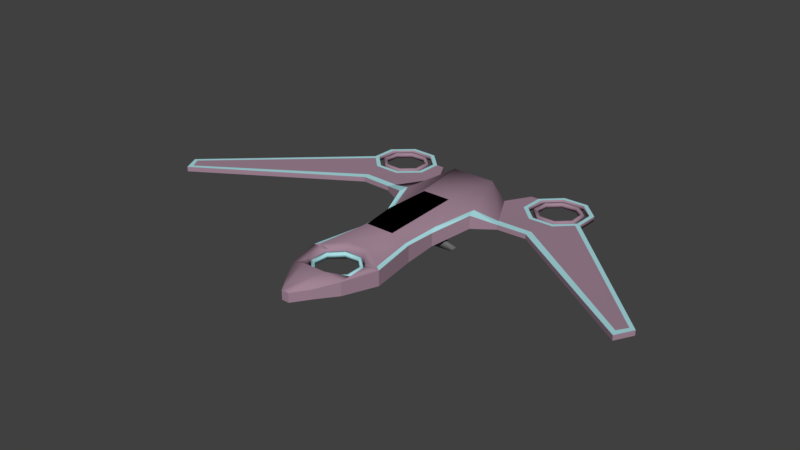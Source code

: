 # Source: TriFly.blend  (saved by Blender 2.79.0; exported with 4.5.12 LTS)
import bpy
from mathutils import Matrix  # noqa: F401  (used for matrix-valued properties, if any)

bpy.ops.wm.read_factory_settings(use_empty=True)
scene = bpy.context.scene
scene.name = 'Scene'

# ---- collections
col_collection_1 = bpy.data.collections.new('Collection 1'); scene.collection.children.link(col_collection_1)
col_collection_2 = bpy.data.collections.new('Collection 2'); scene.collection.children.link(col_collection_2)
col_collection_2.hide_render = True
col_collection_2.hide_viewport = True
col_collection_3 = bpy.data.collections.new('Collection 3'); scene.collection.children.link(col_collection_3)
col_collection_3.hide_render = True
col_collection_3.hide_viewport = True

# ---- materials (node trees are filled in below, after node groups)
mat_primary = bpy.data.materials.new('Primary')
mat_primary.alpha_threshold = 0.0
mat_primary.use_transparent_shadow = False
mat_primary.diffuse_color = (0.3626, 0.2369, 0.3068, 1.0)
mat_primary.roughness = 0.5
mat_secondary = bpy.data.materials.new('Secondary')
mat_secondary.alpha_threshold = 0.0
mat_secondary.use_transparent_shadow = False
mat_secondary.diffuse_color = (0.4163, 0.7545, 0.8, 1.0)
mat_secondary.roughness = 0.5
mat_glass = bpy.data.materials.new('Glass')
mat_glass.alpha_threshold = 0.0
mat_glass.use_transparent_shadow = False
mat_glass.diffuse_color = (0.0, 0.0, 0.0, 1.0)
mat_glass.roughness = 0.5
mat_steel = bpy.data.materials.new('Steel')
mat_steel.alpha_threshold = 0.0
mat_steel.use_transparent_shadow = False
mat_steel.diffuse_color = (0.1615, 0.1615, 0.1615, 1.0)
mat_steel.roughness = 0.5

# ---- material node trees

# ---- world
world_world = bpy.data.worlds.new('World'); scene.world = world_world
world_world.color = (0.05088, 0.05088, 0.05088)
world_world.use_sun_shadow = False
world_world.sun_shadow_jitter_overblur = 0.0
world_world.cycles.sampling_method = 'MANUAL'

# ---- meshes
me_cylinder = bpy.data.meshes.new('Cylinder')
me_cylinder.from_pydata([(-0.2707, -2.764, -0.1255), (-0.2707, -2.764, 0.09383), (0.2714, -2.764, -0.1255), (0.2714, -2.764, 0.09383), (0.6547, -3.147, -0.1922), (0.6547, -3.147, 0.09383), (0.6547, -3.689, -0.1073), (0.6547, -3.689, 0.06601), (0.2714, -4.072, -0.1073), (0.2714, -4.072, 0.187), (-0.2707, -4.072, -0.1073), (-0.2707, -4.072, 0.187), (-0.654, -3.689, -0.1073), (-0.654, -3.689, 0.06601), (-0.654, -3.147, -0.1922), (-0.654, -3.147, 0.09383), (-0.311, -2.666, -0.2514), (0.3116, -2.666, -0.2514), (0.3116, -2.666, 0.2149), (-0.311, -2.666, 0.2149), (1.018, -3.107, -0.3181), (1.018, -3.107, 0.09383), (0.7402, -4.091, -0.2426), (0.7402, -4.091, 0.1198), (0.3116, -4.169, -0.1928), (0.3116, -4.169, 0.2726), (-0.311, -4.169, -0.1928), (-0.311, -4.169, 0.2726), (-0.7396, -4.091, -0.2426), (-0.7396, -4.091, 0.1198), (-1.017, -3.107, -0.3181), (-1.017, -3.107, 0.09383), (-0.2132, -2.902, -0.08745), (-0.2132, -2.902, 0.0462), (0.2139, -2.902, -0.08745), (0.2139, -2.902, 0.0462), (0.5159, -3.204, -0.08745), (0.5159, -3.204, 0.0462), (0.5159, -3.631, -0.08745), (0.5159, -3.631, 0.0462), (0.2139, -3.933, -0.08745), (0.2139, -3.933, 0.0462), (-0.2132, -3.933, -0.08745), (-0.2132, -3.933, 0.0462), (-0.5153, -3.631, -0.08745), (-0.5153, -3.631, 0.0462), (-0.5153, -3.204, -0.08745), (-0.5153, -3.204, 0.0462), (-0.245, -2.826, -0.08745), (0.2456, -2.826, -0.08745), (0.2456, -2.826, 0.0462), (-0.245, -2.826, 0.0462), (0.5925, -3.173, -0.08745), (0.5925, -3.173, 0.0462), (0.5925, -3.663, -0.08745), (0.5925, -3.663, 0.0462), (0.2456, -4.01, -0.08745), (0.2456, -4.01, 0.0462), (-0.245, -4.01, -0.08745), (-0.245, -4.01, 0.0462), (-0.5919, -3.663, -0.08745), (-0.5919, -3.663, 0.0462), (-0.5919, -3.173, -0.08745), (-0.5919, -3.173, 0.0462), (-0.2281, -1.413, -0.3686), (0.2287, -1.413, -0.3686), (0.396, -1.895, 0.3624), (-0.3953, -1.895, 0.3624), (0.7709, -1.736, -0.3686), (0.7709, -1.736, 0.09383), (-0.7702, -1.736, 0.09383), (-0.7702, -1.736, -0.3686), (0.4044, -4.677, 0.06429), (0.4044, -4.677, -0.1871), (0.1018, -5.117, -0.1871), (0.1018, -5.117, 0.06429), (-0.1011, -5.117, -0.1871), (-0.1011, -5.117, 0.06429), (-0.4038, -4.677, -0.1871), (-0.4038, -4.677, 0.06429), (-0.2281, -0.5133, -0.2993), (0.2287, -0.5133, -0.2993), (0.396, 0.3131, 0.4375), (-0.3953, 0.3131, 0.4375), (0.7709, -0.8363, -0.2993), (0.7709, -0.8363, 0.06601), (-0.7702, -0.8363, 0.06601), (-0.7702, -0.8363, -0.2993), (1.993, 2.357, 0.04899), (1.993, 2.356, -0.08465), (1.993, 1.93, 0.0613), (1.993, 1.929, -0.07233), (2.295, 1.628, 0.07369), (2.295, 1.627, -0.05995), (2.754, 2.735, -0.0863), (2.263, 2.735, -0.09227), (2.722, 1.628, 0.07889), (2.722, 1.627, -0.05475), (3.024, 1.93, 0.07385), (3.024, 1.929, -0.05978), (3.024, 2.358, 0.06154), (3.024, 2.356, -0.0721), (2.722, 2.66, 0.04916), (2.722, 2.658, -0.08448), (2.295, 2.659, 0.04396), (2.295, 2.658, -0.08968), (2.753, 2.736, 0.04733), (2.263, 2.736, 0.04136), (3.101, 2.388, -0.07208), (3.1, 2.389, 0.06156), (3.101, 1.897, -0.05793), (3.1, 1.899, 0.0757), (2.754, 1.551, -0.05215), (2.753, 1.552, 0.08148), (2.263, 1.551, -0.05813), (2.263, 1.552, 0.07551), (1.916, 1.897, -0.07235), (1.916, 1.899, 0.06128), (1.917, 2.388, -0.0865), (1.916, 2.389, 0.04714), (-3.021, 2.356, 0.06241), (-3.022, 2.355, -0.07123), (-3.021, 1.929, 0.07362), (-3.022, 1.928, -0.06002), (-2.719, 1.627, 0.0782), (-2.72, 1.626, -0.05544), (-2.261, 2.733, -0.08961), (-2.752, 2.733, -0.08417), (-2.292, 1.627, 0.07347), (-2.293, 1.626, -0.06017), (-1.99, 1.929, 0.06219), (-1.991, 1.928, -0.07145), (-1.99, 2.356, 0.05098), (-1.991, 2.355, -0.08266), (-2.292, 2.658, 0.0464), (-2.293, 2.657, -0.08724), (-2.719, 2.658, 0.05113), (-2.72, 2.657, -0.08251), (-2.26, 2.734, 0.04403), (-2.751, 2.734, 0.04947), (-1.914, 2.386, -0.08434), (-1.914, 2.388, 0.04929), (-1.914, 1.896, -0.07146), (-1.914, 1.897, 0.06217), (-2.261, 1.549, -0.05851), (-2.26, 1.55, 0.07513), (-2.751, 1.549, -0.05307), (-2.751, 1.55, 0.08056), (-3.098, 1.896, -0.05834), (-3.098, 1.897, 0.0753), (-3.098, 2.386, -0.07122), (-3.098, 2.388, 0.06242), (1.783, 2.444, 0.04393), (1.784, 2.443, -0.0897), (1.783, 1.844, 0.06125), (1.783, 1.842, -0.07238), (2.208, 1.419, 0.07867), (2.208, 1.418, -0.05496), (2.854, 2.976, -0.09203), (2.164, 2.975, -0.1004), (2.808, 1.419, 0.08599), (2.809, 1.418, -0.04765), (3.233, 1.844, 0.07891), (3.234, 1.842, -0.05473), (3.233, 2.444, 0.06159), (3.234, 2.443, -0.07205), (2.809, 2.869, 0.04417), (2.809, 2.868, -0.08947), (2.208, 2.869, 0.03686), (2.208, 2.868, -0.09678), (2.853, 2.977, 0.04161), (2.163, 2.977, 0.03321), (3.342, 2.488, -0.07202), (3.341, 2.489, 0.06161), (3.342, 1.798, -0.05213), (3.341, 1.799, 0.08151), (2.854, 1.31, -0.044), (2.853, 1.311, 0.08964), (2.164, 1.31, -0.0524), (2.163, 1.311, 0.08124), (1.676, 1.798, -0.07241), (1.675, 1.799, 0.06123), (1.676, 2.488, -0.0923), (1.675, 2.489, 0.04133), (-3.231, 2.443, 0.06245), (-3.231, 2.442, -0.07119), (-3.231, 1.842, 0.07822), (-3.231, 1.841, -0.05542), (-2.806, 1.417, 0.08467), (-2.807, 1.416, -0.04897), (-2.161, 2.974, -0.09703), (-2.851, 2.974, -0.08938), (-2.205, 1.417, 0.07801), (-2.206, 1.416, -0.05563), (-1.781, 1.842, 0.06215), (-1.781, 1.841, -0.07149), (-1.781, 2.443, 0.04637), (-1.781, 2.441, -0.08727), (-2.205, 2.867, 0.03993), (-2.206, 2.866, -0.09371), (-2.806, 2.867, 0.04659), (-2.807, 2.866, -0.08705), (-2.161, 2.975, 0.03661), (-2.851, 2.975, 0.04426), (-1.673, 2.486, -0.08963), (-1.673, 2.487, 0.04401), (-1.673, 1.796, -0.07152), (-1.673, 1.797, 0.06212), (-2.161, 1.308, -0.0533), (-2.161, 1.309, 0.08034), (-2.851, 1.308, -0.04565), (-2.851, 1.31, 0.08799), (-3.339, 1.796, -0.05305), (-3.339, 1.797, 0.08059), (-3.339, 2.486, -0.07117), (-3.339, 2.487, 0.06247), (-0.6055, 1.894, -0.5329), (0.6062, 1.894, -0.5329), (0.6062, 1.894, 0.4464), (-0.6055, 1.894, 0.4464), (1.133, 0.2175, -0.1132), (1.133, 0.2175, 0.2522), (-1.133, 0.2175, 0.2522), (-1.133, 0.2175, -0.1132), (2.604, 0.5145, 0.1096), (2.604, 0.5132, -0.02406), (6.61, -2.25, 0.2253), (6.611, -2.251, 0.09163), (6.865, -1.762, 0.214), (6.865, -1.764, 0.0804), (-6.862, -1.764, 0.2013), (-6.863, -1.765, 0.06763), (-6.608, -2.252, 0.2115), (-6.609, -2.253, 0.07786), (-2.602, 0.5128, 0.1061), (-2.602, 0.5116, -0.02749), (1.457, 2.489, 0.03868), (1.457, 2.488, -0.09496), (1.078, 1.799, 0.05396), (1.078, 1.798, -0.07968), (1.341, 1.311, 0.07123), (1.342, 1.31, -0.06241), (-1.767, 0.4993, 0.09681), (-1.339, 1.309, 0.07123), (-1.339, 1.308, -0.06241), (-1.075, 1.797, 0.0555), (-1.076, 1.796, -0.07814), (-1.454, 2.487, 0.04159), (-1.455, 2.486, -0.09205), (1.77, 0.4952, 0.09933), (1.771, 0.4939, -0.03431), (-1.768, 0.4981, -0.03682), (-1.077, 1.791, -0.09383), (-1.077, 1.791, 0.05759), (1.078, 1.791, 0.05759), (1.078, 1.791, -0.09383), (1.768, 0.4973, -0.03848), (1.768, 0.4973, 0.09714), (-1.767, 0.4973, 0.09714), (-1.767, 0.4973, -0.03848), (0.2625, -1.236, 0.5731), (-0.2618, -1.236, 0.5731), (0.2625, -0.3361, 0.5142), (-0.2618, -0.3361, 0.5142), (-0.1343, 1.235, -0.2309), (0.135, 1.235, -0.2309), (0.135, 1.235, 0.1143), (-0.1343, 1.235, 0.1143), (-0.2992, 2.213, -0.2872), (0.2999, 2.213, -0.2872), (0.2999, 2.213, 0.1827), (-0.2992, 2.213, 0.1827), (3.057, 1.665, -0.05178), (3.056, 1.667, 0.08186), (3.259, 1.718, 0.08259), (3.198, 1.655, -0.05002), (6.759, -1.966, 0.2187), (6.759, -1.967, 0.08508), (-3.253, 1.713, 0.08171), (-3.204, 1.662, -0.05122), (-3.059, 1.67, 0.08083), (-3.06, 1.669, -0.05281), (-6.76, -1.961, 0.2054), (-6.76, -1.962, 0.07176), (-2.646, 0.7132, 0.1049), (-6.559, -2.078, 0.2053), (-2.646, 0.6642, -0.02878), (-6.487, -1.962, 0.07167), (-6.686, -1.586, 0.1952), (-6.687, -1.587, 0.06159), (-1.67, 0.6934, 0.09553), (-1.671, 0.6922, -0.0381), (-6.641, -1.721, 0.06451), (-6.75, -1.776, 0.1974), (6.662, -1.558, 0.07276), (6.549, -2.044, 0.2174), (6.662, -1.557, 0.2064), (2.646, 0.7004, -0.02569), (2.645, 0.7017, 0.1079), (6.473, -1.906, 0.08381), (1.67, 0.6998, -0.03593), (1.67, 0.7011, 0.09771), (6.611, -1.7, 0.07609), (6.72, -1.76, 0.2087), (0.8873, -3.025, -0.3058), (0.8873, -3.025, 0.1162), (0.5839, -3.076, -0.1799), (0.5839, -3.076, 0.09383), (0.6708, -1.677, -0.3686), (0.7016, -1.766, 0.1434), (0.6708, -0.7767, -0.2993), (0.7016, -0.6241, 0.1346), (1.036, 0.5272, -0.1907), (1.06, 0.4823, 0.288), (1.641, 0.7363, -0.0487), (1.679, 0.6914, 0.08984), (-0.896, -3.031, -0.3067), (-0.896, -3.031, 0.1146), (-0.5883, -3.081, -0.1808), (-0.5883, -3.081, 0.09383), (-0.6773, -1.681, -0.3686), (-0.706, -1.764, 0.1399), (-0.6773, -0.781, -0.2993), (-0.706, -0.6393, 0.1297), (-1.042, 0.5049, -0.1851), (-1.066, 0.46, 0.2855), (-1.649, 0.7191, -0.04797), (-1.687, 0.6742, 0.09036), (0.3222, -0.3588, -0.5841), (0.2652, -0.3588, -0.2071), (0.3222, -0.201, -0.5841), (0.2652, -0.201, -0.2071), (0.6141, -0.3588, -0.3317), (0.5142, -0.3588, -0.2071), (0.6141, -0.201, -0.3317), (0.5142, -0.201, -0.2071), (0.9839, -0.2202, -0.5676), (0.9839, -0.3396, -0.5676), (1.089, -0.2202, -0.4573), (1.089, -0.3396, -0.4573), (-0.3192, -0.201, -0.5841), (-0.2622, -0.201, -0.2071), (-0.3192, -0.3588, -0.5841), (-0.2622, -0.3588, -0.2071), (-0.611, -0.201, -0.3317), (-0.5112, -0.201, -0.2071), (-0.611, -0.3588, -0.3317), (-0.5112, -0.3588, -0.2071), (-0.9808, -0.3396, -0.5676), (-0.9808, -0.2202, -0.5676), (-1.086, -0.3396, -0.4573), (-1.086, -0.2202, -0.4573), (-0.3929, 2.108, 0.2695), (-0.3929, 2.108, -0.3762), (0.3936, 2.108, -0.3762), (0.3936, 2.108, 0.2695)], [], [(304, 17, 65, 308), (23, 25, 75, 72), (26, 24, 74, 76), (27, 29, 79, 77), (6, 8, 9, 7), (8, 10, 11, 9), (2, 0, 16, 17), (1, 3, 18, 19), (306, 2, 17, 304), (6, 4, 20, 22), (5, 7, 23, 21), (8, 6, 22, 24), (7, 9, 25, 23), (10, 8, 24, 26), (9, 11, 27, 25), (12, 10, 26, 28), (11, 13, 29, 27), (14, 12, 28, 30), (13, 15, 31, 29), (319, 1, 19, 317), (4, 6, 7, 5), (306, 4, 5, 307), (0, 2, 3, 1), (318, 0, 1, 319), (12, 14, 15, 13), (10, 12, 13, 11), (308, 65, 81, 310), (17, 16, 64, 65), (317, 19, 67, 321), (19, 18, 66, 67), (28, 26, 76, 78), (25, 27, 77, 75), (24, 22, 73, 74), (323, 83, 219, 325), (81, 80, 216, 217), (65, 64, 80, 81), (321, 67, 83, 323), (97, 93, 92, 96), (89, 91, 116, 118), (98, 96, 113, 111), (118, 119, 107, 95), (90, 88, 119, 117), (97, 99, 110, 112), (99, 101, 108, 110), (92, 90, 117, 115), (116, 117, 119, 118), (102, 100, 109, 106), (91, 93, 114, 116), (99, 97, 96, 98), (101, 103, 94, 108), (96, 92, 115, 113), (114, 115, 117, 116), (104, 102, 106, 107), (93, 97, 112, 114), (112, 113, 115, 114), (103, 105, 95, 94), (110, 111, 113, 112), (108, 109, 111, 110), (100, 98, 111, 109), (105, 89, 118, 95), (94, 106, 109, 108), (95, 107, 106, 94), (88, 104, 107, 119), (101, 99, 98, 100), (103, 101, 100, 102), (105, 103, 102, 104), (89, 105, 104, 88), (91, 89, 88, 90), (93, 91, 90, 92), (129, 125, 124, 128), (121, 123, 148, 150), (130, 128, 145, 143), (150, 151, 139, 127), (122, 120, 151, 149), (129, 131, 142, 144), (131, 133, 140, 142), (124, 122, 149, 147), (148, 149, 151, 150), (134, 132, 141, 138), (123, 125, 146, 148), (131, 129, 128, 130), (133, 135, 126, 140), (128, 124, 147, 145), (146, 147, 149, 148), (136, 134, 138, 139), (125, 129, 144, 146), (144, 145, 147, 146), (135, 137, 127, 126), (142, 143, 145, 144), (140, 141, 143, 142), (132, 130, 143, 141), (137, 121, 150, 127), (126, 138, 141, 140), (127, 139, 138, 126), (120, 136, 139, 151), (133, 131, 130, 132), (135, 133, 132, 134), (137, 135, 134, 136), (121, 137, 136, 120), (123, 121, 120, 122), (125, 123, 122, 124), (286, 208, 244, 291), (180, 178, 241, 239), (219, 216, 252, 253), (312, 217, 255, 314), (83, 82, 218, 219), (310, 81, 217, 312), (353, 352, 271, 268), (241, 240, 238, 239), (301, 300, 250, 249), (246, 245, 243, 244), (291, 290, 242, 251), (207, 209, 243, 245), (298, 179, 240, 301), (179, 181, 238, 240), (208, 206, 246, 244), (314, 315, 257, 256), (326, 327, 253, 252), (325, 219, 253, 327), (217, 218, 254, 255), (354, 353, 268, 269), (355, 354, 269, 270), (352, 355, 270, 271), (211, 278, 293, 285), (244, 243, 290, 291), (279, 210, 287, 292), (210, 208, 286, 287), (209, 284, 290, 243), (209, 211, 285, 284), (176, 275, 302, 299), (178, 297, 300, 241), (240, 241, 300, 301), (178, 176, 299, 297), (177, 179, 298, 295), (274, 177, 295, 303), (218, 313, 315, 254), (255, 254, 315, 314), (82, 311, 313, 218), (66, 309, 311, 82), (18, 305, 309, 66), (2, 306, 307, 3), (3, 307, 305, 18), (216, 324, 326, 252), (259, 258, 327, 326), (80, 322, 324, 216), (64, 320, 322, 80), (14, 318, 319, 15), (0, 318, 316, 16), (16, 316, 320, 64), (328, 329, 331, 330), (330, 331, 335, 334), (334, 335, 333, 332), (332, 333, 329, 328), (334, 332, 339, 338), (335, 331, 329, 333), (336, 338, 339, 337), (332, 328, 337, 339), (330, 334, 338, 336), (328, 330, 336, 337), (340, 341, 343, 342), (342, 343, 347, 346), (346, 347, 345, 344), (344, 345, 341, 340), (346, 344, 351, 350), (347, 343, 341, 345), (348, 350, 351, 349), (344, 340, 349, 351), (342, 346, 350, 348), (340, 342, 348, 349), (316, 30, 71, 320), (20, 21, 23, 22), (28, 29, 31, 30), (21, 20, 68, 69), (307, 5, 21, 305), (318, 14, 30, 316), (48, 51, 50, 49), (49, 50, 53, 52), (52, 53, 55, 54), (54, 55, 57, 56), (56, 57, 59, 58), (58, 59, 61, 60), (38, 40, 41, 39), (60, 61, 63, 62), (62, 63, 51, 48), (40, 42, 43, 41), (34, 32, 48, 49), (33, 35, 50, 51), (36, 34, 49, 52), (35, 37, 53, 50), (38, 36, 52, 54), (37, 39, 55, 53), (40, 38, 54, 56), (39, 41, 57, 55), (42, 40, 56, 58), (41, 43, 59, 57), (44, 42, 58, 60), (43, 45, 61, 59), (46, 44, 60, 62), (45, 47, 63, 61), (32, 46, 62, 48), (47, 33, 51, 63), (36, 38, 39, 37), (34, 36, 37, 35), (32, 34, 35, 33), (46, 32, 33, 47), (44, 46, 47, 45), (42, 44, 45, 43), (69, 68, 84, 85), (320, 71, 87, 322), (305, 21, 69, 309), (30, 31, 70, 71), (73, 72, 75, 74), (74, 75, 77, 76), (76, 77, 79, 78), (22, 23, 72, 73), (29, 28, 78, 79), (87, 86, 222, 223), (71, 70, 86, 87), (309, 69, 85, 311), (161, 157, 156, 160), (153, 155, 180, 182), (273, 160, 177, 274), (182, 183, 171, 159), (154, 152, 183, 181), (272, 163, 174, 275), (163, 165, 172, 174), (156, 154, 181, 179), (205, 207, 245, 247), (166, 164, 173, 170), (155, 157, 178, 180), (272, 161, 160, 273), (165, 167, 158, 172), (160, 156, 179, 177), (234, 235, 251, 242), (168, 166, 170, 171), (157, 161, 176, 178), (167, 169, 159, 158), (164, 162, 175, 173), (169, 153, 182, 159), (158, 170, 173, 172), (159, 171, 170, 158), (152, 168, 171, 183), (165, 163, 162, 164), (167, 165, 164, 166), (169, 167, 166, 168), (153, 169, 168, 152), (155, 153, 152, 154), (157, 155, 154, 156), (193, 189, 188, 192), (185, 187, 212, 214), (194, 192, 209, 207), (214, 215, 203, 191), (186, 184, 215, 213), (193, 195, 206, 208), (195, 197, 204, 206), (280, 186, 213, 278), (303, 295, 226, 276), (198, 196, 205, 202), (281, 189, 210, 279), (195, 193, 192, 194), (197, 199, 190, 204), (192, 188, 211, 209), (284, 285, 232, 234), (200, 198, 202, 203), (189, 193, 208, 210), (199, 201, 191, 190), (284, 234, 242, 290), (196, 194, 207, 205), (201, 185, 214, 191), (190, 202, 205, 204), (191, 203, 202, 190), (184, 200, 203, 215), (197, 195, 194, 196), (199, 197, 196, 198), (201, 199, 198, 200), (185, 201, 200, 184), (187, 185, 184, 186), (281, 187, 186, 280), (311, 85, 221, 313), (322, 87, 223, 324), (85, 84, 220, 221), (227, 226, 224, 225), (277, 276, 226, 227), (294, 296, 228, 229), (283, 282, 230, 231), (235, 234, 232, 233), (287, 286, 235, 233), (302, 294, 229, 277), (293, 288, 230, 282), (295, 298, 224, 226), (289, 288, 213, 212), (214, 212, 213, 215), (182, 180, 239, 237), (292, 287, 233, 283), (297, 299, 227, 225), (175, 174, 172, 173), (239, 238, 236, 237), (248, 247, 245, 246), (225, 224, 249, 250), (206, 204, 248, 246), (297, 225, 250, 300), (183, 182, 237, 236), (181, 183, 236, 238), (204, 205, 247, 248), (223, 222, 258, 259), (313, 221, 257, 315), (324, 223, 259, 326), (221, 220, 256, 257), (299, 302, 277, 227), (229, 228, 276, 277), (296, 303, 276, 228), (163, 272, 273, 162), (161, 272, 275, 176), (162, 273, 274, 175), (289, 292, 283, 231), (285, 293, 282, 232), (233, 232, 282, 283), (189, 281, 280, 188), (187, 281, 279, 212), (188, 280, 278, 211), (212, 279, 292, 289), (231, 230, 288, 289), (278, 213, 288, 293), (235, 286, 291, 251), (175, 274, 303, 296), (224, 298, 301, 249), (275, 174, 294, 302), (174, 175, 296, 294), (84, 310, 312, 220), (220, 312, 314, 256), (68, 308, 310, 84), (4, 306, 304, 20), (20, 304, 308, 68), (222, 325, 327, 258), (70, 321, 323, 86), (86, 323, 325, 222), (31, 317, 321, 70), (15, 319, 317, 31), (82, 83, 263, 262), (66, 82, 262, 260), (67, 66, 260, 261), (83, 67, 261, 263), (264, 267, 266, 265), (264, 265, 269, 268), (266, 267, 271, 270), (267, 264, 268, 271), (265, 266, 270, 269), (261, 260, 262, 263), (219, 218, 355, 352), (218, 217, 354, 355), (217, 216, 353, 354), (216, 219, 352, 353)])
me_cylinder.polygons.foreach_set('use_smooth', [1, 1, 1, 1, 1, 1, 1, 1, 1, 1, 1, 1, 1, 1, 1, 1, 1, 1, 1, 1, 1, 1, 1, 1, 1, 1, 1, 1, 1, 1, 1, 1, 1, 1, 1, 1, 1, 1, 1, 1, 1, 1, 1, 1, 1, 1, 1, 1, 1, 1, 1, 1, 1, 1, 1, 1, 1, 1, 1, 1, 1, 1, 1, 1, 1, 1, 1, 1, 1, 1, 1, 1, 1, 1, 1, 1, 1, 1, 1, 1, 1, 1, 1, 1, 1, 1, 1, 1, 1, 1, 1, 1, 1, 1, 1, 1, 1, 1, 1, 1, 1, 0, 0, 1, 1, 1, 1, 0, 1, 1, 1, 1, 0, 0, 0, 0, 1, 1, 1, 1, 0, 0, 0, 1, 1, 1, 1, 0, 1, 1, 0, 1, 1, 1, 1, 1, 1, 1, 1, 1, 1, 1, 1, 1, 1, 1, 1, 1, 1, 1, 1, 1, 1, 1, 1, 1, 1, 1, 1, 1, 1, 1, 1, 1, 1, 1, 1, 1, 1, 0, 0, 0, 0, 0, 0, 1, 1, 1, 1, 1, 1, 1, 1, 1, 1, 1, 1, 1, 1, 1, 1, 1, 1, 1, 1, 1, 1, 1, 1, 1, 1, 1, 1, 1, 1, 1, 1, 0, 0, 0, 0, 0, 0, 0, 0, 0, 0, 0, 0, 1, 0, 0, 1, 0, 0, 0, 0, 0, 0, 0, 1, 0, 0, 0, 0, 0, 0, 0, 0, 1, 1, 0, 1, 1, 1, 1, 1, 1, 1, 0, 0, 1, 0, 0, 0, 0, 0, 0, 0, 1, 0, 0, 0, 0, 0, 0, 0, 0, 0, 1, 1, 0, 1, 1, 1, 1, 1, 1, 0, 0, 0, 0, 0, 0, 0, 0, 0, 0, 0, 0, 0, 1, 0, 0, 0, 1, 0, 0, 0, 0, 0, 0, 0, 0, 0, 0, 0, 0, 0, 0, 0, 1, 0, 0, 0, 0, 0, 1, 0, 0, 0, 0, 0, 0, 0, 0, 0, 0, 0, 0, 0, 0, 0, 0, 0, 0, 0, 0, 1, 1, 1, 1, 0, 0, 0, 0, 0, 1, 1, 1, 1, 1])
me_cylinder.polygons.foreach_set('material_index', [0, 0, 0, 0, 0, 0, 0, 0, 0, 0, 0, 0, 0, 0, 0, 0, 0, 0, 0, 0, 0, 0, 0, 0, 0, 0, 0, 0, 0, 0, 0, 0, 0, 0, 0, 0, 0, 0, 0, 0, 0, 0, 0, 0, 0, 0, 0, 0, 0, 0, 0, 0, 0, 0, 0, 0, 0, 0, 0, 0, 0, 0, 0, 0, 0, 0, 0, 0, 0, 0, 0, 0, 0, 0, 0, 0, 0, 0, 0, 0, 0, 0, 0, 0, 0, 0, 0, 0, 0, 0, 0, 0, 0, 0, 0, 0, 0, 0, 0, 0, 0, 0, 0, 0, 0, 0, 0, 1, 0, 0, 0, 0, 0, 0, 0, 0, 0, 0, 0, 0, 1, 1, 1, 0, 0, 0, 0, 0, 0, 0, 0, 0, 0, 0, 0, 0, 0, 0, 0, 0, 0, 0, 0, 0, 0, 0, 0, 0, 0, 3, 3, 3, 3, 3, 3, 3, 3, 3, 3, 3, 3, 3, 3, 3, 3, 3, 3, 3, 3, 1, 0, 0, 0, 0, 1, 1, 1, 1, 1, 1, 1, 1, 1, 1, 1, 1, 1, 1, 1, 1, 1, 1, 1, 1, 1, 1, 1, 1, 1, 1, 1, 1, 1, 1, 1, 1, 1, 0, 1, 1, 0, 0, 0, 0, 0, 0, 0, 0, 1, 0, 1, 1, 0, 1, 1, 1, 1, 0, 1, 1, 0, 1, 1, 0, 1, 1, 1, 1, 1, 0, 0, 1, 0, 0, 0, 0, 0, 0, 0, 1, 1, 0, 1, 1, 1, 1, 1, 1, 1, 0, 1, 1, 1, 1, 1, 1, 1, 1, 1, 0, 0, 1, 0, 0, 0, 0, 0, 0, 1, 1, 0, 0, 0, 0, 0, 0, 1, 1, 1, 1, 0, 0, 0, 1, 1, 0, 0, 0, 0, 0, 1, 0, 0, 0, 0, 1, 1, 0, 1, 0, 1, 0, 1, 1, 1, 1, 0, 0, 1, 1, 1, 0, 1, 1, 1, 1, 1, 0, 1, 1, 1, 1, 1, 1, 1, 1, 1, 0, 2, 2, 2, 2, 3, 3, 3, 3, 3, 2, 0, 0, 0, 0])
me_cylinder.materials.append(mat_primary)
me_cylinder.materials.append(mat_secondary)
me_cylinder.materials.append(mat_glass)
me_cylinder.materials.append(mat_steel)
me_cylinder.use_remesh_preserve_volume = False
me_cylinder.use_remesh_preserve_attributes = False
me_cylinder.use_mirror_vertex_groups = False
me_cylinder.update()
me_cylinder_001 = bpy.data.meshes.new('Cylinder.001')
me_cylinder_001.from_pydata([(0.2791, -2.725, 0.189), (0.6573, -3.19, -0.05551), (0.6394, -3.692, -0.03605), (0.01148, -4.172, 0.314), (-0.6386, -3.688, -0.01765), (-0.6464, -3.172, -0.0111), (-0.246, -2.729, -0.2254), (0.2779, -2.742, -0.2217), (-0.4294, -2.748, 0.1679), (1.016, -3.111, 0.08834), (0.7402, -4.091, 0.1153), (0.00747, -4.18, -0.1808), (-0.7396, -4.091, -0.2669), (-1.016, -3.101, -0.35), (0.706, -1.054, -0.3531), (-0.7177, -1.137, -0.3659), (0.01312, -5.201, -0.1931), (-0.009736, -5.202, 0.05678), (-0.3953, 0.3131, 0.4504), (0.7234, -1.004, 0.09208), (1.993, 2.357, 0.04063), (2.132, 1.698, 0.06248), (2.509, 2.754, -0.1058), (2.738, 1.59, 0.07354), (3.089, 2.095, 0.06271), (2.722, 2.66, 0.04081), (2.295, 2.659, 0.03532), (2.753, 2.736, 0.03888), (2.263, 2.736, 0.03258), (3.063, 2.372, -0.08709), (2.995, 1.685, -0.06705), (3.176, 2.087, 0.06404), (2.437, 1.519, -0.06918), (1.884, 2.196, -0.09685), (2.076, 1.632, 0.06377), (1.916, 2.389, 0.03868), (-3.087, 2.093, 0.06283), (-2.735, 1.589, 0.07269), (-2.13, 1.696, 0.06262), (-1.99, 2.356, 0.04273), (-2.292, 2.658, 0.0379), (-2.719, 2.658, 0.04289), (-2.506, 2.752, -0.1032), (-2.26, 2.734, 0.0354), (-2.751, 2.734, 0.04114), (-1.882, 2.194, -0.09507), (-1.914, 2.388, 0.04095), (-2.435, 1.518, -0.06987), (-2.074, 1.63, 0.0638), (-2.993, 1.683, -0.06793), (-3.06, 2.371, -0.08618), (-3.173, 2.086, 0.06405), (1.777, 2.502, 0.03347), (1.943, 2.708, -0.1117), (1.783, 1.844, 0.05357), (2.854, 2.976, -0.1081), (2.163, 2.976, -0.0465), (3.075, 1.577, -0.06317), (3.234, 2.444, -0.01656), (2.809, 2.868, -0.03494), (2.208, 2.869, 0.02783), (2.853, 2.977, 0.03284), (3.342, 2.488, -0.08702), (3.341, 2.489, 0.05395), (3.342, 1.798, -0.06604), (2.808, 1.419, 0.07966), (2.208, 1.418, -0.03651), (1.783, 1.842, -0.0874), (-3.231, 2.442, -0.01565), (-3.272, 1.878, 0.07102), (-2.397, 1.335, 0.05769), (-2.851, 2.974, -0.1053), (-1.781, 1.842, 0.05451), (-1.774, 2.5, 0.03621), (-2.205, 2.867, 0.03108), (-1.94, 2.707, -0.1086), (-2.806, 2.867, -0.03239), (-2.161, 2.975, -0.04292), (-2.851, 2.975, 0.03564), (-1.781, 1.841, -0.08646), (-3.339, 1.796, -0.06701), (-3.339, 2.486, -0.08612), (-3.339, 2.487, 0.05486), (-0.482, 1.994, 0.4042), (1.171, 0.2646, 0.2542), (-1.139, 0.2234, -0.1687), (2.604, 0.5138, 0.0353), (6.865, -1.763, 0.1703), (-2.602, 0.5123, 0.03152), (1.514, 2.475, -0.07484), (1.078, 1.798, -0.05525), (-1.769, 0.4995, 0.09376), (-1.076, 1.797, 0.006768), (-1.512, 2.473, -0.07187), (1.776, 0.4958, 0.09689), (-1.122, 1.771, -0.04113), (1.125, 1.771, -0.01611), (1.776, 0.4953, 0.05417), (0.2531, -1.435, 0.6224), (-0.2324, -1.048, 0.8669), (0.3685, 0.2988, 0.4799), (-0.04126, 1.203, -0.2523), (0.04191, 1.203, 0.1072), (-0.4926, 2.027, -0.452), (0.4848, 2.014, -0.5274), (0.5094, 1.983, 0.3588), (3.274, 1.88, 0.07165), (-3.072, 1.575, -0.06442), (-6.608, -2.252, 0.1316), (-6.863, -1.765, 0.1388), (-1.772, 0.4989, -0.04731), (6.611, -2.251, 0.1427), (1.774, 0.4946, -0.04425), (1.006, -3.428, -0.2772), (1.135, 0.2224, -0.1519), (-0.9842, -3.484, 0.05201), (-0.7216, -1.124, 0.1075), (-1.159, 0.2493, 0.2627), (-1.774, 0.4987, 0.004317)], [], [(7, 14, 113), (3, 17, 10), (1, 7, 113), (3, 10, 2), (11, 12, 4), (5, 8, 115), (11, 4, 3), (8, 116, 115), (11, 16, 12), (32, 21, 23), (23, 31, 24), (32, 24, 30), (32, 34, 33), (31, 30, 29), (30, 24, 29), (33, 20, 21), (49, 51, 50), (47, 38, 45), (37, 48, 38), (48, 47, 45), (42, 40, 41), (47, 36, 37), (66, 54, 94), (105, 96, 104), (107, 88, 108), (65, 86, 111), (98, 19, 100), (7, 1, 0), (15, 85, 103), (3, 115, 17), (11, 3, 2), (9, 1, 2, 10), (2, 1, 113), (13, 5, 4, 12), (11, 2, 113), (3, 4, 115), (8, 6, 7, 0), (4, 5, 115), (6, 8, 5), (14, 7, 6, 15), (0, 98, 8), (11, 113, 16), (117, 116, 18, 83), (104, 14, 15, 103), (28, 22, 33, 35), (8, 18, 116), (34, 21, 20, 35), (31, 27, 25, 24), (33, 34, 35), (27, 28, 26, 25), (32, 23, 24), (23, 21, 34), (34, 32, 30, 23), (29, 22, 27, 31), (31, 23, 30), (35, 20, 26, 28), (28, 27, 22), (25, 22, 29, 24), (26, 20, 33, 22), (22, 25, 26), (44, 42, 50, 51), (32, 33, 21), (47, 37, 38), (46, 43, 40, 39), (37, 36, 51), (44, 41, 40, 43), (49, 37, 51), (49, 47, 48, 37), (48, 46, 39, 38), (46, 48, 45), (45, 42, 43, 46), (51, 36, 41, 44), (42, 44, 43), (40, 42, 45, 39), (45, 38, 39), (41, 36, 50, 42), (49, 50, 36), (47, 49, 36), (65, 66, 94), (67, 66, 90), (96, 97, 114, 104), (83, 103, 95), (83, 18, 100, 105), (14, 104, 114), (72, 70, 92), (54, 90, 94), (95, 118, 117, 83), (79, 92, 110), (109, 108, 70, 69), (91, 92, 70, 88), (92, 91, 110), (107, 108, 109), (107, 110, 88), (112, 90, 66, 86), (70, 108, 88), (57, 64, 111), (86, 66, 57, 111), (94, 90, 112), (96, 105, 84, 97), (65, 94, 86), (65, 111, 87), (84, 105, 100, 19), (19, 98, 0, 9), (95, 103, 85, 118), (1, 9, 0), (6, 13, 15), (12, 115, 13), (5, 13, 6), (57, 66, 65), (53, 67, 89), (106, 63, 58), (53, 89, 56), (59, 60, 53), (53, 60, 52), (70, 79, 110), (74, 73, 77), (70, 72, 79), (107, 68, 69), (109, 69, 80), (86, 94, 112), (79, 93, 92), (114, 97, 84), (107, 69, 70), (19, 9, 113, 14), (107, 109, 80), (65, 87, 106), (64, 87, 111), (106, 87, 64), (9, 10, 113), (116, 15, 13, 115), (16, 113, 10, 17), (17, 115, 12, 16), (85, 15, 116, 117), (62, 64, 57, 58), (89, 52, 56), (93, 73, 72, 92), (63, 61, 59, 58), (62, 58, 59, 55), (57, 65, 106), (61, 56, 60, 59), (88, 110, 91), (55, 59, 53, 56), (62, 55, 61, 63), (52, 54, 67, 53), (56, 61, 55), (60, 56, 52), (57, 106, 58), (81, 68, 107, 80), (66, 67, 54), (78, 71, 81, 82), (78, 76, 74, 77), (69, 68, 82), (75, 93, 79), (75, 77, 93), (71, 77, 75, 76), (107, 70, 110), (81, 71, 76, 68), (82, 68, 76, 78), (77, 73, 93), (71, 78, 77), (73, 75, 79, 72), (75, 73, 74), (76, 75, 74), (114, 84, 19, 14), (82, 81, 80, 69), (63, 106, 64, 62), (67, 90, 89), (89, 90, 54, 52), (85, 117, 118), (98, 99, 8), (8, 99, 18), (18, 99, 100), (83, 102, 101, 103), (98, 100, 99), (101, 104, 103), (102, 83, 105), (104, 101, 102, 105)])
me_cylinder_001.polygons.foreach_set('use_smooth', [1, 1, 1, 1, 1, 1, 1, 1, 1, 1, 1, 1, 1, 1, 1, 1, 1, 1, 1, 1, 1, 1, 0, 0, 1, 1, 1, 1, 1, 1, 1, 1, 1, 1, 1, 1, 1, 1, 1, 1, 1, 1, 1, 1, 1, 1, 1, 1, 1, 1, 1, 1, 1, 1, 1, 1, 1, 1, 1, 1, 1, 1, 1, 1, 1, 1, 1, 1, 1, 1, 1, 1, 1, 1, 1, 1, 1, 1, 0, 0, 1, 0, 1, 1, 0, 0, 1, 0, 1, 0, 1, 1, 1, 0, 1, 1, 1, 1, 1, 1, 1, 1, 1, 1, 1, 1, 0, 0, 1, 0, 0, 0, 1, 1, 0, 0, 1, 1, 0, 0, 0, 0, 1, 0, 0, 0, 0, 0, 0, 0, 0, 0, 0, 0, 1, 0, 0, 0, 1, 0, 0, 0, 1, 1, 1, 0, 1, 0, 1, 1, 0, 0, 0, 0, 0, 0, 0, 0, 1, 1, 1, 1, 1, 0, 1, 1, 0, 0, 0, 0, 0, 0, 0, 0, 0, 0, 0])
me_cylinder_001.polygons.foreach_set('material_index', [0, 0, 0, 0, 0, 0, 0, 0, 0, 0, 0, 0, 0, 0, 0, 0, 0, 0, 0, 0, 0, 0, 0, 0, 0, 0, 0, 0, 0, 0, 0, 0, 0, 0, 0, 0, 0, 0, 0, 0, 0, 0, 0, 0, 0, 0, 0, 0, 0, 0, 0, 0, 0, 0, 0, 0, 0, 0, 0, 0, 0, 0, 0, 0, 0, 0, 0, 0, 0, 0, 0, 0, 0, 0, 0, 0, 0, 0, 0, 0, 0, 0, 0, 0, 0, 0, 0, 0, 0, 0, 0, 0, 0, 0, 0, 0, 0, 0, 0, 0, 0, 0, 0, 0, 0, 0, 1, 1, 1, 1, 1, 1, 1, 1, 1, 1, 1, 1, 1, 1, 1, 1, 1, 1, 1, 1, 1, 1, 1, 1, 1, 1, 1, 1, 1, 1, 1, 1, 1, 1, 1, 1, 1, 1, 1, 1, 1, 1, 1, 1, 1, 1, 1, 1, 1, 1, 1, 1, 1, 1, 1, 1, 1, 1, 1, 1, 1, 1, 1, 2, 2, 2, 2, 2, 2, 2, 2])
me_cylinder_001.materials.append(mat_primary)
me_cylinder_001.materials.append(mat_secondary)
me_cylinder_001.materials.append(mat_glass)
me_cylinder_001.use_remesh_preserve_volume = False
me_cylinder_001.use_remesh_preserve_attributes = False
me_cylinder_001.use_mirror_vertex_groups = False
me_cylinder_001.update()
me_cylinder_002 = bpy.data.meshes.new('Cylinder.002')
me_cylinder_002.from_pydata([(0.6388, -3.723, -0.06791), (-0.1374, -4.082, 0.366), (0.04012, -2.65, -0.3336), (0.9933, -3.482, 0.00632), (-1.004, -3.443, -0.3545), (0.9794, 0.05906, -0.09619), (1.943, 2.708, -0.1667), (2.854, 2.976, -0.1608), (2.163, 2.976, -0.05875), (3.075, 1.577, -0.08634), (3.234, 2.444, -0.00919), (2.809, 2.868, -0.03961), (1.628, 1.553, 0.2787), (2.853, 2.977, 0.0726), (3.342, 2.488, -0.1258), (3.341, 2.489, 0.1075), (3.342, 1.798, -0.0911), (1.872, 1.652, -0.1266), (-2.851, 2.974, -0.1561), (-1.97, 1.594, 0.1519), (-1.906, 2.719, 0.000745), (-2.806, 2.867, -0.03539), (-2.161, 2.975, -0.05282), (-2.851, 2.975, 0.07722), (-1.662, 2.306, -0.137), (-3.339, 1.796, -0.0927), (-3.339, 2.486, -0.1243), (-3.318, 2.155, 0.1318), (1.785, 0.4936, 0.03892), (-1.779, 0.4973, 0.08497), (0.9694, 2.017, -0.1138), (-1.017, 2.0, -0.06642), (-0.107, -2.527, 0.6978), (-0.724, 1.969, 0.1268), (0.3771, 1.685, 0.232), (3.274, 1.88, 0.1368), (-7.34, -2.252, 0.2708), (-2.559, 0.7822, -0.2404), (7.312, -2.222, 0.3079), (1.006, -3.428, -0.4407), (-0.3191, -4.659, -0.2186), (-0.9551, 0.02515, -0.06277)], [], [(2, 5, 39), (1, 40, 3), (0, 2, 39), (1, 3, 0), (0, 4, 1), (32, 41, 40), (0, 40, 4), (37, 29, 36), (12, 28, 38), (32, 5, 34), (2, 0, 32), (1, 32, 40), (5, 2, 41), (0, 39, 40), (32, 33, 41), (24, 31, 37), (36, 19, 27), (31, 29, 37), (19, 36, 29), (9, 16, 38), (12, 30, 28), (5, 32, 3), (0, 3, 32), (2, 4, 41), (4, 32, 1), (33, 34, 5, 41), (9, 38, 28, 17), (29, 31, 19), (28, 30, 17), (32, 4, 2), (9, 17, 12), (6, 17, 30), (35, 15, 10), (6, 30, 8), (11, 12, 6), (19, 24, 37), (36, 27, 25), (37, 27, 19), (37, 36, 25), (12, 38, 35), (35, 38, 16), (41, 4, 40), (30, 12, 8), (9, 12, 35), (8, 11, 13), (11, 8, 7), (12, 17, 6), (8, 13, 7), (9, 35, 10), (37, 25, 26), (21, 22, 23), (24, 22, 31), (22, 21, 18), (22, 20, 31), (18, 23, 22), (20, 24, 19), (21, 24, 20), (3, 39, 5), (40, 39, 3), (10, 14, 16, 9), (10, 15, 13, 11), (31, 20, 19), (11, 7, 14, 10), (13, 15, 14, 7), (8, 12, 11), (11, 6, 8), (26, 27, 23, 18), (21, 37, 26, 18), (21, 20, 22), (22, 24, 21), (23, 27, 37, 21), (14, 15, 35, 16), (26, 25, 27), (33, 32, 34)])
me_cylinder_002.polygons.foreach_set('use_smooth', [1, 1, 1, 1, 1, 1, 1, 1, 1, 1, 1, 1, 1, 1, 1, 0, 1, 1, 1, 1, 1, 1, 1, 1, 1, 1, 1, 0, 0, 0, 1, 0, 0, 0, 1, 0, 0, 1, 0, 0, 0, 0, 1, 1, 0, 0, 1, 1, 1, 0, 0, 0, 0, 1, 1, 1, 1, 0, 0, 0, 0, 0, 0, 1, 0, 0, 1, 0, 0, 0, 0, 1, 1, 0])
me_cylinder_002.polygons.foreach_set('material_index', [0, 0, 0, 0, 0, 0, 0, 0, 0, 0, 0, 0, 0, 0, 0, 0, 0, 0, 0, 0, 0, 0, 0, 0, 0, 0, 0, 0, 0, 1, 1, 1, 1, 1, 1, 1, 1, 1, 1, 1, 1, 1, 1, 1, 1, 1, 1, 1, 1, 1, 1, 1, 1, 1, 1, 1, 1, 1, 1, 1, 1, 1, 1, 1, 1, 1, 1, 1, 1, 1, 1, 1, 1, 2])
me_cylinder_002.materials.append(mat_primary)
me_cylinder_002.materials.append(mat_secondary)
me_cylinder_002.materials.append(mat_glass)
me_cylinder_002.use_remesh_preserve_volume = False
me_cylinder_002.use_remesh_preserve_attributes = False
me_cylinder_002.use_mirror_vertex_groups = False
me_cylinder_002.update()
arm_armature = bpy.data.armatures.new('Armature')  # bones are not reproduced

# ---- objects
ob_trifly = bpy.data.objects.new('TriFly', arm_armature)
ob_trifly_lod0 = bpy.data.objects.new('TriFly_LOD0', me_cylinder)
ob_trifly_lod1 = bpy.data.objects.new('TriFly_LOD1', me_cylinder_001)
ob_trifly_lod2 = bpy.data.objects.new('TriFly_LOD2', me_cylinder_002)

# ---- transforms, parenting, visibility, modifiers, constraints
ob_trifly.location = (0.0, 0.0, 0.0)
ob_trifly.rotation_euler = (1.571, -0.0, 0.0)
ob_trifly.lineart.crease_threshold = 0.0
ob_trifly_lod0.parent = ob_trifly
ob_trifly_lod0.matrix_parent_inverse = Matrix(((1.0, 0.0, 0.0, 0.0), (0.0, -4.371e-08, 1.0, 0.0), (0.0, -1.0, -4.371e-08, 0.0), (0.0, 0.0, 0.0, 1.0)))
ob_trifly_lod0.location = (0.0, 0.0, 0.0)
ob_trifly_lod0.lineart.crease_threshold = 0.0
_vg = ob_trifly_lod0.vertex_groups.new(name='TriFly')
for _i, _w in zip([0, 1, 2, 3, 4, 5, 6, 7, 8, 9, 10, 11, 12, 13, 14, 15, 16, 17, 18, 19, 20, 21, 22, 23, 24, 25, 26, 27, 28, 29, 30, 31, 64, 65, 66, 67, 68, 69, 70, 71, 72, 73, 74, 75, 76, 77, 78, 79, 80, 81, 82, 83, 84, 85, 86, 87, 152, 153, 154, 155, 156, 157, 158, 159, 160, 161, 162, 163, 164, 165, 166, 167, 168, 169, 170, 171, 172, 173, 174, 175, 176, 177, 178, 179, 180, 181, 182, 183, 184, 185, 186, 187, 188, 189, 190, 191, 192, 193, 194, 195, 196, 197, 198, 199, 200, 201, 202, 203, 204, 205, 206, 207, 208, 209, 210, 211, 212, 213, 214, 215, 216, 217, 218, 219, 220, 221, 222, 223, 224, 225, 226, 227, 228, 229, 230, 231, 232, 233, 234, 235, 236, 237, 238, 239, 240, 241, 242, 243, 244, 245, 246, 247, 248, 249, 250, 251, 252, 253, 254, 255, 256, 257, 258, 259, 260, 261, 262, 263, 264, 265, 266, 267, 268, 269, 270, 271, 272, 273, 274, 275, 276, 277, 278, 279, 280, 281, 282, 283, 284, 285, 286, 287, 288, 289, 290, 291, 292, 293, 294, 295, 296, 297, 298, 299, 300, 301, 302, 303, 304, 305, 306, 307, 308, 309, 310, 311, 312, 313, 314, 315, 316, 317, 318, 319, 320, 321, 322, 323, 324, 325, 326, 327, 328, 329, 330, 331, 332, 333, 334, 335, 336, 337, 338, 339, 340, 341, 342, 343, 344, 345, 346, 347, 348, 349, 350, 351, 352, 353, 354, 355], [1.0, 1.0, 1.0, 1.0, 1.0, 1.0, 1.0, 1.0, 1.0, 1.0, 1.0, 1.0, 1.0, 1.0, 1.0, 1.0, 1.0, 1.0, 1.0, 1.0, 1.0, 1.0, 1.0, 1.0, 1.0, 1.0, 1.0, 1.0, 1.0, 1.0, 1.0, 1.0, 1.0, 1.0, 1.0, 1.0, 1.0, 1.0, 1.0, 1.0, 1.0, 1.0, 1.0, 1.0, 1.0, 1.0, 1.0, 1.0, 1.0, 1.0, 1.0, 1.0, 1.0, 1.0, 1.0, 1.0, 1.0, 1.0, 1.0, 1.0, 1.0, 1.0, 1.0, 1.0, 1.0, 1.0, 1.0, 1.0, 1.0, 1.0, 1.0, 1.0, 1.0, 1.0, 1.0, 1.0, 1.0, 1.0, 1.0, 1.0, 1.0, 1.0, 1.0, 1.0, 1.0, 1.0, 1.0, 1.0, 1.0, 1.0, 1.0, 1.0, 1.0, 1.0, 1.0, 1.0, 1.0, 1.0, 1.0, 1.0, 1.0, 1.0, 1.0, 1.0, 1.0, 1.0, 1.0, 1.0, 1.0, 1.0, 1.0, 1.0, 1.0, 1.0, 1.0, 1.0, 1.0, 1.0, 1.0, 1.0, 1.0, 1.0, 1.0, 1.0, 1.0, 1.0, 1.0, 1.0, 1.0, 1.0, 1.0, 1.0, 1.0, 1.0, 1.0, 1.0, 1.0, 1.0, 1.0, 1.0, 1.0, 1.0, 1.0, 1.0, 1.0, 1.0, 1.0, 1.0, 1.0, 1.0, 1.0, 1.0, 1.0, 1.0, 1.0, 1.0, 1.0, 1.0, 1.0, 1.0, 1.0, 1.0, 1.0, 1.0, 1.0, 1.0, 1.0, 1.0, 1.0, 1.0, 1.0, 1.0, 1.0, 1.0, 1.0, 1.0, 1.0, 1.0, 1.0, 1.0, 1.0, 1.0, 1.0, 1.0, 1.0, 1.0, 1.0, 1.0, 1.0, 1.0, 1.0, 1.0, 1.0, 1.0, 1.0, 1.0, 1.0, 1.0, 1.0, 1.0, 1.0, 1.0, 1.0, 1.0, 1.0, 1.0, 1.0, 1.0, 1.0, 1.0, 1.0, 1.0, 1.0, 1.0, 1.0, 1.0, 1.0, 1.0, 1.0, 1.0, 1.0, 1.0, 1.0, 1.0, 1.0, 1.0, 1.0, 1.0, 1.0, 1.0, 1.0, 1.0, 1.0, 1.0, 1.0, 1.0, 1.0, 1.0, 1.0, 1.0, 1.0, 1.0, 1.0, 1.0, 1.0, 1.0, 1.0, 1.0, 1.0, 1.0, 1.0, 1.0, 1.0, 1.0, 1.0, 1.0, 1.0, 1.0, 1.0, 1.0]): _vg.add([_i], _w, 'REPLACE')
_vg = ob_trifly_lod0.vertex_groups.new(name='RotorBL')
_vg.add([88, 89, 90, 91, 92, 93, 94, 95, 96, 97, 98, 99, 100, 101, 102, 103, 104, 105, 106, 107, 108, 109, 110, 111, 112, 113, 114, 115, 116, 117, 118, 119], 1.0, 'REPLACE')
_vg = ob_trifly_lod0.vertex_groups.new(name='RotorBR')
_vg.add([120, 121, 122, 123, 124, 125, 126, 127, 128, 129, 130, 131, 132, 133, 134, 135, 136, 137, 138, 139, 140, 141, 142, 143, 144, 145, 146, 147, 148, 149, 150, 151], 1.0, 'REPLACE')
_vg = ob_trifly_lod0.vertex_groups.new(name='RotorF')
_vg.add([32, 33, 34, 35, 36, 37, 38, 39, 40, 41, 42, 43, 44, 45, 46, 47, 48, 49, 50, 51, 52, 53, 54, 55, 56, 57, 58, 59, 60, 61, 62, 63], 1.0, 'REPLACE')
_m = ob_trifly_lod0.modifiers.new('Armature', 'ARMATURE')
_m.object = ob_trifly
ob_trifly_lod1.parent = ob_trifly
ob_trifly_lod1.matrix_parent_inverse = Matrix(((1.0, 0.0, 0.0, 0.0), (0.0, -4.371e-08, 1.0, 0.0), (0.0, -1.0, -4.371e-08, 0.0), (0.0, 0.0, 0.0, 1.0)))
ob_trifly_lod1.location = (0.0, 0.0, 0.0)
ob_trifly_lod1.lineart.crease_threshold = 0.0
_vg = ob_trifly_lod1.vertex_groups.new(name='TriFly')
_vg.add([0, 1, 2, 3, 4, 5, 6, 7, 8, 9, 10, 11, 12, 13, 14, 15, 16, 17, 18, 19, 52, 53, 54, 55, 56, 57, 58, 59, 60, 61, 62, 63, 64, 65, 66, 67, 68, 69, 70, 71, 72, 73, 74, 75, 76, 77, 78, 79, 80, 81, 82, 83, 84, 85, 86, 87, 88, 89, 90, 91, 92, 93, 94, 95, 96, 97, 98, 99, 100, 101, 102, 103, 104, 105, 106, 107, 108, 109, 110, 111, 112, 113, 114, 115, 116, 117, 118], 1.0, 'REPLACE')
_vg = ob_trifly_lod1.vertex_groups.new(name='RotorBL')
_vg.add([20, 21, 22, 23, 24, 25, 26, 27, 28, 29, 30, 31, 32, 33, 34, 35], 1.0, 'REPLACE')
_vg = ob_trifly_lod1.vertex_groups.new(name='RotorBR')
_vg.add([36, 37, 38, 39, 40, 41, 42, 43, 44, 45, 46, 47, 48, 49, 50, 51], 1.0, 'REPLACE')
_vg = ob_trifly_lod1.vertex_groups.new(name='RotorF')
_m = ob_trifly_lod1.modifiers.new('Armature', 'ARMATURE')
_m.object = ob_trifly
ob_trifly_lod2.parent = ob_trifly
ob_trifly_lod2.matrix_parent_inverse = Matrix(((1.0, 0.0, 0.0, 0.0), (0.0, -4.371e-08, 1.0, 0.0), (0.0, -1.0, -4.371e-08, 0.0), (0.0, 0.0, 0.0, 1.0)))
ob_trifly_lod2.location = (0.0, 0.0, 0.0)
ob_trifly_lod2.lineart.crease_threshold = 0.0
_vg = ob_trifly_lod2.vertex_groups.new(name='TriFly')
_vg.add([0, 1, 2, 3, 4, 5, 6, 7, 8, 9, 10, 11, 12, 13, 14, 15, 16, 17, 18, 19, 20, 21, 22, 23, 24, 25, 26, 27, 28, 29, 30, 31, 32, 33, 34, 35, 36, 37, 38, 39, 40, 41], 1.0, 'REPLACE')
_vg = ob_trifly_lod2.vertex_groups.new(name='RotorBL')
_vg = ob_trifly_lod2.vertex_groups.new(name='RotorBR')
_vg = ob_trifly_lod2.vertex_groups.new(name='RotorF')
_m = ob_trifly_lod2.modifiers.new('Armature', 'ARMATURE')
_m.object = ob_trifly

# ---- collection membership
col_collection_1.objects.link(ob_trifly)
col_collection_1.objects.link(ob_trifly_lod0)
col_collection_2.objects.link(ob_trifly_lod1)
col_collection_3.objects.link(ob_trifly_lod2)

# ---- scene / render settings (as saved in the file)
scene.frame_start = 0; scene.frame_end = 10; scene.frame_set(0)
scene.render.engine = 'BLENDER_EEVEE_NEXT'
scene.render.resolution_percentage = 50
scene.render.dither_intensity = 0.0
scene.cycles.use_denoising = False
scene.cycles.samples = 128
scene.cycles.sampling_pattern = 'TABULATED_SOBOL'
scene.cycles.use_adaptive_sampling = False
scene.cycles.use_light_tree = False
scene.cycles.blur_glossy = 0.0
scene.cycles.sample_clamp_indirect = 0.0
scene.view_settings.view_transform = 'Standard'
bpy.context.view_layer.update()

# ---- added for rendering (the .blend has no active camera and no usable light): camera, sun
cam_auto = bpy.data.cameras.new('AutoCamera')
cam_auto.lens = 50.0
cam_auto.sensor_width = 36.0
cam_auto.clip_end = 1000.0
ob_auto_camera = bpy.data.objects.new('AutoCamera', cam_auto)
scene.collection.objects.link(ob_auto_camera)
ob_auto_camera.location = (15.5695, -19.8129, 12.6083)
ob_auto_camera.rotation_euler = (1.09748, -7.21219e-08, 0.694738)
scene.camera = ob_auto_camera
light_auto_sun = bpy.data.lights.new('AutoSun', 'SUN')
light_auto_sun.energy = 3.0
light_auto_sun.angle = 0.0523599
ob_auto_sun = bpy.data.objects.new('AutoSun', light_auto_sun)
scene.collection.objects.link(ob_auto_sun)
ob_auto_sun.rotation_euler = (0.872665, 0.174533, 0.523599)
bpy.context.view_layer.update()
